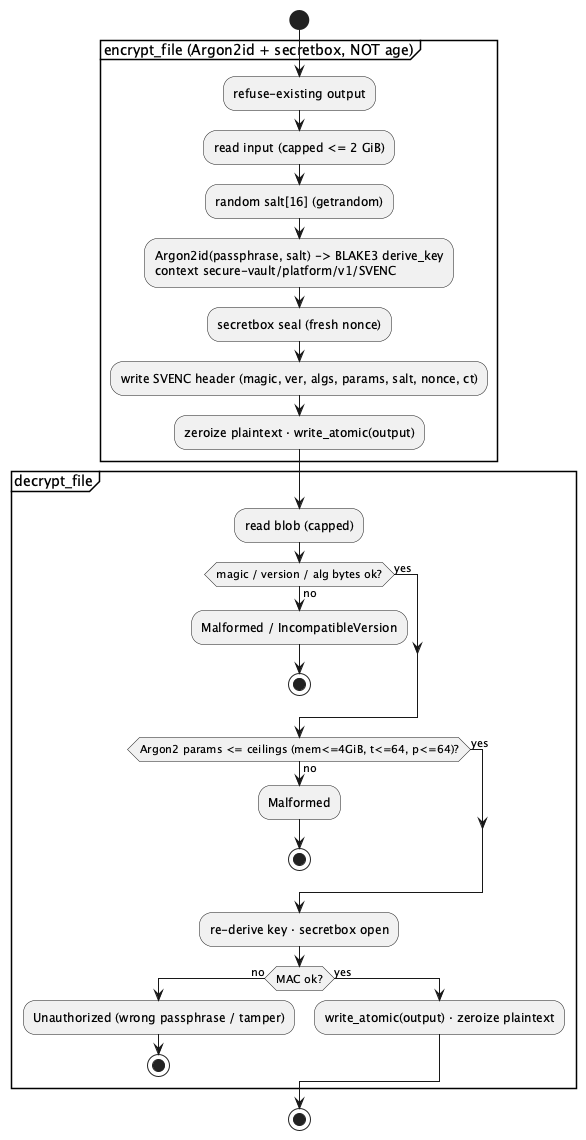

The diagram above was rendered by PlantUML. Its source (embedded in the PNG):
@startuml
start
partition "encrypt_file (Argon2id + secretbox, NOT age)" {
  :refuse-existing output;
  :read input (capped <= 2 GiB);
  :random salt[16] (getrandom);
  :Argon2id(passphrase, salt) -> BLAKE3 derive_key\ncontext secure-vault/platform/v1/SVENC;
  :secretbox seal (fresh nonce);
  :write SVENC header (magic, ver, algs, params, salt, nonce, ct);
  :zeroize plaintext · write_atomic(output);
}
partition "decrypt_file" {
  :read blob (capped);
  if (magic / version / alg bytes ok?) then (no)
    :Malformed / IncompatibleVersion;
    stop
  else (yes)
  endif
  if (Argon2 params <= ceilings (mem<=4GiB, t<=64, p<=64)?) then (no)
    :Malformed;
    stop
  else (yes)
  endif
  :re-derive key · secretbox open;
  if (MAC ok?) then (no)
    :Unauthorized (wrong passphrase / tamper);
    stop
  else (yes)
    :write_atomic(output) · zeroize plaintext;
  endif
}
stop
@enduml